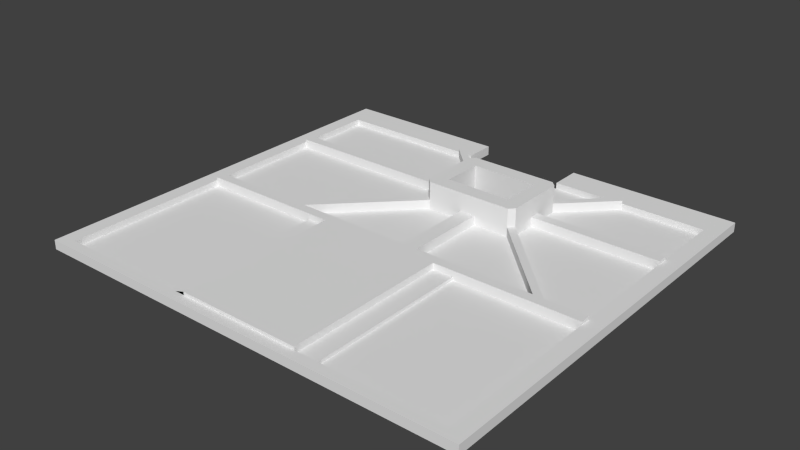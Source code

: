 # Source: right.blend  (saved by Blender 2.72.0; exported with 4.5.12 LTS)
import bpy
from mathutils import Matrix  # noqa: F401  (used for matrix-valued properties, if any)

bpy.ops.wm.read_factory_settings(use_empty=True)
scene = bpy.context.scene
scene.name = 'Scene'

# ---- collections
col_collection_1 = bpy.data.collections.new('Collection 1'); scene.collection.children.link(col_collection_1)

# ---- world
world_world = bpy.data.worlds.new('World'); scene.world = world_world
world_world.color = (0.05088, 0.05088, 0.05088)
world_world.use_sun_shadow = False
world_world.sun_shadow_jitter_overblur = 0.0
world_world.cycles.sampling_method = 'MANUAL'
world_world.cycles.sample_map_resolution = 256

# ---- meshes
me_plane = bpy.data.meshes.new('Plane')
me_plane.from_pydata([(0.0, 62.0, 0.0), (80.0, 62.0, 0.0), (-3.0, 108.0, 0.0), (83.0, 108.0, 0.0), (-3.0, 28.0, 0.0), (0.0, 28.0, 0.0), (0.0, 102.0, 0.0), (80.0, 28.0, 0.0), (83.0, 28.0, 0.0), (80.0, 102.0, 0.0), (30.0, 102.0, 0.0), (30.0, 108.0, 0.0), (50.0, 102.0, 0.0), (50.0, 108.0, 0.0), (55.0, 88.0, 0.0), (55.0, 86.0, 0.0), (52.0, 91.0, 0.0), (52.0, 83.0, 0.0), (39.0, 91.0, 0.0), (39.0, 83.0, 0.0), (36.0, 88.0, 0.0), (36.0, 87.0, 0.0), (36.0, 86.0, 0.0), (54.0, 94.0, 0.0), (55.0, 93.0, 0.0), (54.0, 80.0, 0.0), (55.0, 81.0, 0.0), (47.0, 80.0, 0.0), (44.0, 80.0, 0.0), (37.0, 94.0, 0.0), (36.0, 93.0, 0.0), (37.0, 80.0, 0.0), (36.0, 81.0, 0.0), (54.5, 80.5, 0.0), (54.5, 93.5, 0.0), (36.5, 93.5, 0.0), (36.5, 80.5, 0.0), (80.0, 64.0, 0.0), (0.0, 64.0, 0.0), (70.0, 64.0, 0.0), (80.0, 86.0, 0.0), (80.0, 88.0, 0.0), (64.0, 102.0, 0.0), (62.0, 102.0, 0.0), (27.0, 102.0, 0.0), (29.0, 102.0, 0.0), (72.0, 64.0, 0.0), (44.0, 64.0, 0.0), (47.0, 64.0, 0.0), (21.0, 64.0, 0.0), (19.0, 64.0, 0.0), (0.0, 86.0, 0.0), (0.0, 88.0, 0.0), (0.0, 30.0, 0.0), (80.0, 30.0, 0.0), (24.0, 62.0, 0.0), (28.0, 62.0, 0.0), (52.0, 62.0, 0.0), (56.0, 62.0, 0.0), (24.0, 30.0, 0.0), (28.0, 30.0, 0.0), (52.0, 30.0, 0.0), (56.0, 30.0, 0.0), (0.0, 62.0, 0.6), (80.0, 62.0, 0.6), (-3.0, 108.0, 0.6), (83.0, 108.0, 0.6), (0.0, 102.0, 0.6), (80.0, 102.0, 0.6), (30.0, 102.0, 0.6), (30.0, 108.0, 0.6), (50.0, 102.0, 0.6), (50.0, 108.0, 0.6), (55.0, 88.0, 0.6), (55.0, 86.0, 0.6), (52.0, 91.0, 0.6), (52.0, 83.0, 0.6), (39.0, 91.0, 0.6), (39.0, 83.0, 0.6), (36.0, 88.0, 0.6), (36.0, 86.0, 0.6), (54.0, 94.0, 0.6), (55.0, 93.0, 0.6), (54.0, 80.0, 0.6), (55.0, 81.0, 0.6), (47.0, 80.0, 0.6), (44.0, 80.0, 0.6), (37.0, 94.0, 0.6), (36.0, 93.0, 0.6), (37.0, 80.0, 0.6), (36.0, 81.0, 0.6), (80.0, 64.0, 0.6), (0.0, 64.0, 0.6), (70.0, 64.0, 0.6), (80.0, 86.0, 0.6), (80.0, 88.0, 0.6), (64.0, 102.0, 0.6), (62.0, 102.0, 0.6), (27.0, 102.0, 0.6), (29.0, 102.0, 0.6), (72.0, 64.0, 0.6), (44.0, 64.0, 0.6), (47.0, 64.0, 0.6), (21.0, 64.0, 0.6), (19.0, 64.0, 0.6), (0.0, 86.0, 0.6), (0.0, 88.0, 0.6), (0.0, 30.0, 0.6), (80.0, 30.0, 0.6), (24.0, 62.0, 0.6), (28.0, 62.0, 2.4), (52.0, 62.0, 2.4), (56.0, 62.0, 0.6), (24.0, 30.0, 0.6), (28.0, 30.0, 2.4), (52.0, 30.0, 2.4), (56.0, 30.0, 0.6), (-3.0, 108.0, 1.2), (83.0, 108.0, 1.2), (3.312e-10, 102.0, 1.2), (80.0, 102.0, 1.2), (30.0, 102.0, 1.2), (30.0, 108.0, 1.2), (50.0, 102.0, 1.2), (50.0, 108.0, 1.2), (55.0, 88.0, 1.2), (55.0, 86.0, 1.2), (52.0, 91.0, 1.2), (52.0, 83.0, 1.2), (39.0, 91.0, 1.2), (39.0, 83.0, 1.2), (36.0, 88.0, 1.2), (36.0, 86.0, 1.2), (54.0, 94.0, 1.2), (55.0, 93.0, 1.2), (54.0, 80.0, 1.2), (55.0, 81.0, 1.2), (47.0, 80.0, 1.2), (44.0, 80.0, 1.2), (37.0, 94.0, 1.2), (36.0, 93.0, 1.2), (37.0, 80.0, 1.2), (36.0, 81.0, 1.2), (80.0, 64.0, 1.2), (3.312e-10, 64.0, 1.2), (70.0, 64.0, 1.2), (80.0, 86.0, 1.2), (80.0, 88.0, 1.2), (64.0, 102.0, 1.2), (62.0, 102.0, 1.2), (27.0, 102.0, 1.2), (29.0, 102.0, 1.2), (72.0, 64.0, 1.2), (44.0, 64.0, 1.2), (47.0, 64.0, 1.2), (21.0, 64.0, 1.2), (19.0, 64.0, 1.2), (3.312e-10, 86.0, 1.2), (3.312e-10, 88.0, 1.2), (24.0, 62.0, 1.2), (28.0, 62.0, 1.2), (52.0, 62.0, 1.2), (56.0, 62.0, 1.2), (24.0, 30.0, 1.2), (28.0, 30.0, 1.2), (52.0, 30.0, 1.2), (56.0, 30.0, 1.2), (1.082e-09, 62.0, 1.8), (80.0, 62.0, 1.8), (-3.0, 108.0, 1.8), (83.0, 108.0, 1.8), (-3.0, 28.0, 1.8), (1.082e-09, 28.0, 1.8), (1.082e-09, 102.0, 1.8), (80.0, 28.0, 1.8), (83.0, 28.0, 1.8), (80.0, 102.0, 1.8), (30.0, 102.0, 1.8), (30.0, 108.0, 1.8), (50.0, 102.0, 1.8), (50.0, 108.0, 1.8), (55.0, 88.0, 1.8), (55.0, 86.0, 1.8), (52.0, 91.0, 1.8), (52.0, 83.0, 1.8), (39.0, 91.0, 1.8), (39.0, 83.0, 1.8), (36.0, 88.0, 1.8), (36.0, 86.0, 1.8), (54.0, 94.0, 1.8), (55.0, 93.0, 1.8), (54.0, 80.0, 1.8), (55.0, 81.0, 1.8), (47.0, 80.0, 1.8), (44.0, 80.0, 1.8), (37.0, 94.0, 1.8), (36.0, 93.0, 1.8), (37.0, 80.0, 1.8), (36.0, 81.0, 1.8), (80.0, 64.0, 1.8), (1.082e-09, 64.0, 1.8), (70.0, 64.0, 1.8), (80.0, 86.0, 1.8), (80.0, 88.0, 1.8), (64.0, 102.0, 1.8), (62.0, 102.0, 1.8), (27.0, 102.0, 1.8), (29.0, 102.0, 1.8), (72.0, 64.0, 1.8), (44.0, 64.0, 1.8), (47.0, 64.0, 1.8), (21.0, 64.0, 1.8), (19.0, 64.0, 1.8), (1.082e-09, 86.0, 1.8), (1.082e-09, 88.0, 1.8), (1.082e-09, 30.0, 1.8), (80.0, 30.0, 1.8), (24.0, 30.0, 1.8), (28.0, 30.0, 1.8), (52.0, 30.0, 1.8), (56.0, 30.0, 1.8), (1.192e-09, 62.0, 2.4), (80.0, 62.0, 2.4), (55.0, 88.0, 2.4), (55.0, 86.0, 2.4), (52.0, 91.0, 2.4), (52.0, 83.0, 2.4), (39.0, 91.0, 2.4), (39.0, 83.0, 2.4), (36.0, 88.0, 2.4), (36.0, 87.0, 2.4), (36.0, 86.0, 2.4), (54.0, 94.0, 2.4), (55.0, 93.0, 2.4), (54.0, 80.0, 2.4), (55.0, 81.0, 2.4), (47.0, 80.0, 2.4), (44.0, 80.0, 2.4), (37.0, 94.0, 2.4), (36.0, 93.0, 2.4), (37.0, 80.0, 2.4), (36.0, 81.0, 2.4), (54.5, 80.5, 2.4), (54.5, 93.5, 2.4), (36.5, 93.5, 2.4), (36.5, 80.5, 2.4), (80.0, 64.0, 2.4), (1.192e-09, 64.0, 2.4), (70.0, 64.0, 2.4), (80.0, 86.0, 2.4), (80.0, 88.0, 2.4), (64.0, 102.0, 2.4), (62.0, 102.0, 2.4), (27.0, 102.0, 2.4), (29.0, 102.0, 2.4), (72.0, 64.0, 2.4), (44.0, 64.0, 2.4), (47.0, 64.0, 2.4), (21.0, 64.0, 2.4), (19.0, 64.0, 2.4), (1.192e-09, 86.0, 2.4), (1.192e-09, 88.0, 2.4), (24.0, 62.0, 2.4), (56.0, 62.0, 2.4), (55.0, 88.0, 6.0), (55.0, 86.0, 6.0), (52.0, 91.0, 6.0), (52.0, 83.0, 6.0), (39.0, 91.0, 6.0), (39.0, 83.0, 6.0), (54.0, 94.0, 6.0), (55.0, 93.0, 6.0), (54.0, 80.0, 6.0), (55.0, 81.0, 6.0), (47.0, 80.0, 6.0), (44.0, 80.0, 6.0), (37.0, 94.0, 6.0), (36.0, 93.0, 6.0), (37.0, 80.0, 6.0), (36.0, 81.0, 6.0), (54.5, 80.5, 6.0), (54.5, 93.5, 6.0), (36.5, 93.5, 6.0), (36.5, 80.5, 6.0), (36.0, 62.0, 0.0), (44.0, 62.0, 0.0), (36.0, 30.0, 0.0), (44.0, 30.0, 0.0), (28.0, 38.0, 0.0), (28.0, 46.0, 0.0), (28.0, 54.0, 0.0), (52.0, 38.0, 0.0), (52.0, 46.0, 0.0), (52.0, 54.0, 0.0), (36.0, 54.0, 0.0), (36.0, 46.0, 0.0), (36.0, 38.0, 0.0), (44.0, 54.0, 0.0), (44.0, 46.0, 0.0), (44.0, 38.0, 0.0), (45.0, 62.0, 0.0), (46.0, 62.0, 0.0), (47.0, 62.0, 0.0), (48.0, 62.0, 0.0), (49.0, 62.0, 0.0), (50.0, 62.0, 0.0), (51.0, 62.0, 0.0), (45.0, 30.0, 0.0), (46.0, 30.0, 0.0), (47.0, 30.0, 0.0), (48.0, 30.0, 0.0), (49.0, 30.0, 0.0), (50.0, 30.0, 0.0), (51.0, 30.0, 0.0), (28.0, 55.0, 0.0), (28.0, 56.0, 0.0), (28.0, 57.0, 0.0), (28.0, 58.0, 0.0), (28.0, 59.0, 0.0), (28.0, 60.0, 0.0), (28.0, 61.0, 0.0), (52.0, 55.0, 0.0), (52.0, 56.0, 0.0), (52.0, 57.0, 0.0), (52.0, 58.0, 0.0), (52.0, 59.0, 0.0), (52.0, 60.0, 0.0), (52.0, 61.0, 0.0), (29.0, 62.0, 0.0), (30.0, 62.0, 0.0), (31.0, 62.0, 0.0), (32.0, 62.0, 0.0), (33.0, 62.0, 0.0), (34.0, 62.0, 0.0), (35.0, 62.0, 0.0), (37.0, 62.0, 0.0), (38.0, 62.0, 0.0), (39.0, 62.0, 0.0), (40.0, 62.0, 0.0), (41.0, 62.0, 0.0), (42.0, 62.0, 0.0), (43.0, 62.0, 0.0), (29.0, 30.0, 0.0), (30.0, 30.0, 0.0), (31.0, 30.0, 0.0), (32.0, 30.0, 0.0), (33.0, 30.0, 0.0), (34.0, 30.0, 0.0), (35.0, 30.0, 0.0), (37.0, 30.0, 0.0), (38.0, 30.0, 0.0), (39.0, 30.0, 0.0), (40.0, 30.0, 0.0), (41.0, 30.0, 0.0), (42.0, 30.0, 0.0), (43.0, 30.0, 0.0), (36.0, 37.0, 0.0), (36.0, 36.0, 0.0), (36.0, 35.0, 0.0), (36.0, 34.0, 0.0), (36.0, 33.0, 0.0), (36.0, 32.0, 0.0), (36.0, 31.0, 0.0), (44.0, 37.0, 0.0), (44.0, 36.0, 0.0), (44.0, 35.0, 0.0), (44.0, 34.0, 0.0), (44.0, 33.0, 0.0), (44.0, 32.0, 0.0), (44.0, 31.0, 0.0), (28.0, 31.0, 0.0), (28.0, 32.0, 0.0), (28.0, 33.0, 0.0), (28.0, 34.0, 0.0), (28.0, 35.0, 0.0), (28.0, 36.0, 0.0), (28.0, 37.0, 0.0), (28.0, 39.0, 0.0), (28.0, 40.0, 0.0), (28.0, 41.0, 0.0), (28.0, 42.0, 0.0), (28.0, 43.0, 0.0), (28.0, 44.0, 0.0), (28.0, 45.0, 0.0), (28.0, 47.0, 0.0), (28.0, 48.0, 0.0), (28.0, 49.0, 0.0), (28.0, 50.0, 0.0), (28.0, 51.0, 0.0), (28.0, 52.0, 0.0), (28.0, 53.0, 0.0), (52.0, 31.0, 0.0), (52.0, 32.0, 0.0), (52.0, 33.0, 0.0), (52.0, 34.0, 0.0), (52.0, 35.0, 0.0), (52.0, 36.0, 0.0), (52.0, 37.0, 0.0), (52.0, 39.0, 0.0), (52.0, 40.0, 0.0), (52.0, 41.0, 0.0), (52.0, 42.0, 0.0), (52.0, 43.0, 0.0), (52.0, 44.0, 0.0), (52.0, 45.0, 0.0), (52.0, 47.0, 0.0), (52.0, 48.0, 0.0), (52.0, 49.0, 0.0), (52.0, 50.0, 0.0), (52.0, 51.0, 0.0), (52.0, 52.0, 0.0), (52.0, 53.0, 0.0), (36.0, 61.0, 0.0), (36.0, 60.0, 0.0), (36.0, 59.0, 0.0), (36.0, 58.0, 0.0), (36.0, 57.0, 0.0), (36.0, 56.0, 0.0), (36.0, 55.0, 0.0), (36.0, 53.0, 0.0), (36.0, 52.0, 0.0), (36.0, 51.0, 0.0), (36.0, 50.0, 0.0), (36.0, 49.0, 0.0), (36.0, 48.0, 0.0), (36.0, 47.0, 0.0), (36.0, 45.0, 0.0), (36.0, 44.0, 0.0), (36.0, 43.0, 0.0), (36.0, 42.0, 0.0), (36.0, 41.0, 0.0), (36.0, 40.0, 0.0), (36.0, 39.0, 0.0), (44.0, 61.0, 0.0), (44.0, 60.0, 0.0), (44.0, 59.0, 0.0), (44.0, 58.0, 0.0), (44.0, 57.0, 0.0), (44.0, 56.0, 0.0), (44.0, 55.0, 0.0), (44.0, 53.0, 0.0), (44.0, 52.0, 0.0), (44.0, 51.0, 0.0), (44.0, 50.0, 0.0), (44.0, 49.0, 0.0), (44.0, 48.0, 0.0), (44.0, 47.0, 0.0), (44.0, 45.0, 0.0), (44.0, 44.0, 0.0), (44.0, 43.0, 0.0), (44.0, 42.0, 0.0), (44.0, 41.0, 0.0), (44.0, 40.0, 0.0), (44.0, 39.0, 0.0), (51.0, 54.0, 0.0), (50.0, 54.0, 0.0), (49.0, 54.0, 0.0), (48.0, 54.0, 0.0), (47.0, 54.0, 0.0), (46.0, 54.0, 0.0), (45.0, 54.0, 0.0), (51.0, 46.0, 0.0), (50.0, 46.0, 0.0), (49.0, 46.0, 0.0), (48.0, 46.0, 0.0), (47.0, 46.0, 0.0), (46.0, 46.0, 0.0), (45.0, 46.0, 0.0), (51.0, 38.0, 0.0), (50.0, 38.0, 0.0), (49.0, 38.0, 0.0), (48.0, 38.0, 0.0), (47.0, 38.0, 0.0), (46.0, 38.0, 0.0), (45.0, 38.0, 0.0), (35.0, 54.0, 0.0), (34.0, 54.0, 0.0), (33.0, 54.0, 0.0), (32.0, 54.0, 0.0), (31.0, 54.0, 0.0), (30.0, 54.0, 0.0), (29.0, 54.0, 0.0), (35.0, 46.0, 0.0), (34.0, 46.0, 0.0), (33.0, 46.0, 0.0), (32.0, 46.0, 0.0), (31.0, 46.0, 0.0), (30.0, 46.0, 0.0), (29.0, 46.0, 0.0), (35.0, 38.0, 0.0), (34.0, 38.0, 0.0), (33.0, 38.0, 0.0), (32.0, 38.0, 0.0), (31.0, 38.0, 0.0), (30.0, 38.0, 0.0), (29.0, 38.0, 0.0), (43.0, 54.0, 0.0), (42.0, 54.0, 0.0), (41.0, 54.0, 0.0), (40.0, 54.0, 0.0), (39.0, 54.0, 0.0), (38.0, 54.0, 0.0), (37.0, 54.0, 0.0), (43.0, 46.0, 0.0), (42.0, 46.0, 0.0), (41.0, 46.0, 0.0), (40.0, 46.0, 0.0), (39.0, 46.0, 0.0), (38.0, 46.0, 0.0), (37.0, 46.0, 0.0), (43.0, 38.0, 0.0), (42.0, 38.0, 0.0), (41.0, 38.0, 0.0), (40.0, 38.0, 0.0), (39.0, 38.0, 0.0), (38.0, 38.0, 0.0), (37.0, 38.0, 0.0), (45.0, 37.0, 0.0), (45.0, 36.0, 0.0), (45.0, 35.0, 0.0), (45.0, 34.0, 0.0), (45.0, 33.0, 0.0), (45.0, 32.0, 0.0), (45.0, 31.0, 0.0), (46.0, 37.0, 0.0), (46.0, 36.0, 0.0), (46.0, 35.0, 0.0), (46.0, 34.0, 0.0), (46.0, 33.0, 0.0), (46.0, 32.0, 0.0), (46.0, 31.0, 0.0), (47.0, 37.0, 0.0), (47.0, 36.0, 0.0), (47.0, 35.0, 0.0), (47.0, 34.0, 0.0), (47.0, 33.0, 0.0), (47.0, 32.0, 0.0), (47.0, 31.0, 0.0), (48.0, 37.0, 0.0), (48.0, 36.0, 0.0), (48.0, 35.0, 0.0), (48.0, 34.0, 0.0), (48.0, 33.0, 0.0), (48.0, 32.0, 0.0), (48.0, 31.0, 0.0), (49.0, 37.0, 0.0), (49.0, 36.0, 0.0), (49.0, 35.0, 0.0), (49.0, 34.0, 0.0), (49.0, 33.0, 0.0), (49.0, 32.0, 0.0), (49.0, 31.0, 0.0), (50.0, 37.0, 0.0), (50.0, 36.0, 0.0), (50.0, 35.0, 0.0), (50.0, 34.0, 0.0), (50.0, 33.0, 0.0), (50.0, 32.0, 0.0), (50.0, 31.0, 0.0), (51.0, 37.0, 0.0), (51.0, 36.0, 0.0), (51.0, 35.0, 0.0), (51.0, 34.0, 0.0), (51.0, 33.0, 0.0), (51.0, 32.0, 0.0), (51.0, 31.0, 0.0), (29.0, 37.0, 0.0), (29.0, 36.0, 0.0), (29.0, 35.0, 0.0), (29.0, 34.0, 0.0), (29.0, 33.0, 0.0), (29.0, 32.0, 0.0), (29.0, 31.0, 0.0), (30.0, 37.0, 0.0), (30.0, 36.0, 0.0), (30.0, 35.0, 0.0), (30.0, 34.0, 0.0), (30.0, 33.0, 0.0), (30.0, 32.0, 0.0), (30.0, 31.0, 0.0), (31.0, 37.0, 0.0), (31.0, 36.0, 0.0), (31.0, 35.0, 0.0), (31.0, 34.0, 0.0), (31.0, 33.0, 0.0), (31.0, 32.0, 0.0), (31.0, 31.0, 0.0), (32.0, 37.0, 0.0), (32.0, 36.0, 0.0), (32.0, 35.0, 0.0), (32.0, 34.0, 0.0), (32.0, 33.0, 0.0), (32.0, 32.0, 0.0), (32.0, 31.0, 0.0), (33.0, 37.0, 0.0), (33.0, 36.0, 0.0), (33.0, 35.0, 0.0), (33.0, 34.0, 0.0), (33.0, 33.0, 0.0), (33.0, 32.0, 0.0), (33.0, 31.0, 0.0), (34.0, 37.0, 0.0), (34.0, 36.0, 0.0), (34.0, 35.0, 0.0), (34.0, 34.0, 0.0), (34.0, 33.0, 0.0), (34.0, 32.0, 0.0), (34.0, 31.0, 0.0), (35.0, 37.0, 0.0), (35.0, 36.0, 0.0), (35.0, 35.0, 0.0), (35.0, 34.0, 0.0), (35.0, 33.0, 0.0), (35.0, 32.0, 0.0), (35.0, 31.0, 0.0), (37.0, 37.0, 0.0), (37.0, 36.0, 0.0), (37.0, 35.0, 0.0), (37.0, 34.0, 0.0), (37.0, 33.0, 0.0), (37.0, 32.0, 0.0), (37.0, 31.0, 0.0), (38.0, 37.0, 0.0), (38.0, 36.0, 0.0), (38.0, 35.0, 0.0), (38.0, 34.0, 0.0), (38.0, 33.0, 0.0), (38.0, 32.0, 0.0), (38.0, 31.0, 0.0), (39.0, 37.0, 0.0), (39.0, 36.0, 0.0), (39.0, 35.0, 0.0), (39.0, 34.0, 0.0), (39.0, 33.0, 0.0), (39.0, 32.0, 0.0), (39.0, 31.0, 0.0), (40.0, 37.0, 0.0), (40.0, 36.0, 0.0), (40.0, 35.0, 0.0), (40.0, 34.0, 0.0), (40.0, 33.0, 0.0), (40.0, 32.0, 0.0), (40.0, 31.0, 0.0), (41.0, 37.0, 0.0), (41.0, 36.0, 0.0), (41.0, 35.0, 0.0), (41.0, 34.0, 0.0), (41.0, 33.0, 0.0), (41.0, 32.0, 0.0), (41.0, 31.0, 0.0), (42.0, 37.0, 0.0), (42.0, 36.0, 0.0), (42.0, 35.0, 0.0), (42.0, 34.0, 0.0), (42.0, 33.0, 0.0), (42.0, 32.0, 0.0), (42.0, 31.0, 0.0), (43.0, 37.0, 0.0), (43.0, 36.0, 0.0), (43.0, 35.0, 0.0), (43.0, 34.0, 0.0), (43.0, 33.0, 0.0), (43.0, 32.0, 0.0), (43.0, 31.0, 0.0), (45.0, 61.0, 0.0), (45.0, 60.0, 0.0), (45.0, 59.0, 0.0), (45.0, 58.0, 0.0), (45.0, 57.0, 0.0), (45.0, 56.0, 0.0), (45.0, 55.0, 0.0), (46.0, 61.0, 0.0), (46.0, 60.0, 0.0), (46.0, 59.0, 0.0), (46.0, 58.0, 0.0), (46.0, 57.0, 0.0), (46.0, 56.0, 0.0), (46.0, 55.0, 0.0), (47.0, 61.0, 0.0), (47.0, 60.0, 0.0), (47.0, 59.0, 0.0), (47.0, 58.0, 0.0), (47.0, 57.0, 0.0), (47.0, 56.0, 0.0), (47.0, 55.0, 0.0), (48.0, 61.0, 0.0), (48.0, 60.0, 0.0), (48.0, 59.0, 0.0), (48.0, 58.0, 0.0), (48.0, 57.0, 0.0), (48.0, 56.0, 0.0), (48.0, 55.0, 0.0), (49.0, 61.0, 0.0), (49.0, 60.0, 0.0), (49.0, 59.0, 0.0), (49.0, 58.0, 0.0), (49.0, 57.0, 0.0), (49.0, 56.0, 0.0), (49.0, 55.0, 0.0), (50.0, 61.0, 0.0), (50.0, 60.0, 0.0), (50.0, 59.0, 0.0), (50.0, 58.0, 0.0), (50.0, 57.0, 0.0), (50.0, 56.0, 0.0), (50.0, 55.0, 0.0), (51.0, 61.0, 0.0), (51.0, 60.0, 0.0), (51.0, 59.0, 0.0), (51.0, 58.0, 0.0), (51.0, 57.0, 0.0), (51.0, 56.0, 0.0), (51.0, 55.0, 0.0), (45.0, 53.0, 0.0), (45.0, 52.0, 0.0), (45.0, 51.0, 0.0), (45.0, 50.0, 0.0), (45.0, 49.0, 0.0), (45.0, 48.0, 0.0), (45.0, 47.0, 0.0), (46.0, 53.0, 0.0), (46.0, 52.0, 0.0), (46.0, 51.0, 0.0), (46.0, 50.0, 0.0), (46.0, 49.0, 0.0), (46.0, 48.0, 0.0), (46.0, 47.0, 0.0), (47.0, 53.0, 0.0), (47.0, 52.0, 0.0), (47.0, 51.0, 0.0), (47.0, 50.0, 0.0), (47.0, 49.0, 0.0), (47.0, 48.0, 0.0), (47.0, 47.0, 0.0), (48.0, 53.0, 0.0), (48.0, 52.0, 0.0), (48.0, 51.0, 0.0), (48.0, 50.0, 0.0), (48.0, 49.0, 0.0), (48.0, 48.0, 0.0), (48.0, 47.0, 0.0), (49.0, 53.0, 0.0), (49.0, 52.0, 0.0), (49.0, 51.0, 0.0), (49.0, 50.0, 0.0), (49.0, 49.0, 0.0), (49.0, 48.0, 0.0), (49.0, 47.0, 0.0), (50.0, 53.0, 0.0), (50.0, 52.0, 0.0), (50.0, 51.0, 0.0), (50.0, 50.0, 0.0), (50.0, 49.0, 0.0), (50.0, 48.0, 0.0), (50.0, 47.0, 0.0), (51.0, 53.0, 0.0), (51.0, 52.0, 0.0), (51.0, 51.0, 0.0), (51.0, 50.0, 0.0), (51.0, 49.0, 0.0), (51.0, 48.0, 0.0), (51.0, 47.0, 0.0), (45.0, 45.0, 0.0), (45.0, 44.0, 0.0), (45.0, 43.0, 0.0), (45.0, 42.0, 0.0), (45.0, 40.0, 0.0), (45.0, 39.0, 0.0), (46.0, 45.0, 0.0), (46.0, 44.0, 0.0), (46.0, 43.0, 0.0), (46.0, 42.0, 0.0), (46.0, 41.0, 0.0), (46.0, 40.0, 0.0), (46.0, 39.0, 0.0), (47.0, 45.0, 0.0), (47.0, 44.0, 0.0), (47.0, 43.0, 0.0), (47.0, 42.0, 0.0), (47.0, 41.0, 0.0), (47.0, 40.0, 0.0), (47.0, 39.0, 0.0), (48.0, 45.0, 0.0), (48.0, 44.0, 0.0), (48.0, 43.0, 0.0), (48.0, 42.0, 0.0), (48.0, 41.0, 0.0), (48.0, 40.0, 0.0), (48.0, 39.0, 0.0), (49.0, 45.0, 0.0), (49.0, 44.0, 0.0), (49.0, 43.0, 0.0), (49.0, 42.0, 0.0), (49.0, 41.0, 0.0), (49.0, 40.0, 0.0), (49.0, 39.0, 0.0), (50.0, 45.0, 0.0), (50.0, 44.0, 0.0), (50.0, 43.0, 0.0), (50.0, 42.0, 0.0), (50.0, 41.0, 0.0), (50.0, 40.0, 0.0), (50.0, 39.0, 0.0), (51.0, 45.0, 0.0), (51.0, 44.0, 0.0), (51.0, 43.0, 0.0), (51.0, 42.0, 0.0), (51.0, 41.0, 0.0), (51.0, 40.0, 0.0), (51.0, 39.0, 0.0), (29.0, 61.0, 0.0), (29.0, 60.0, 0.0), (29.0, 59.0, 0.0), (29.0, 58.0, 0.0), (29.0, 57.0, 0.0), (29.0, 56.0, 0.0), (29.0, 55.0, 0.0), (30.0, 61.0, 0.0), (30.0, 60.0, 0.0), (30.0, 59.0, 0.0), (30.0, 58.0, 0.0), (30.0, 57.0, 0.0), (30.0, 56.0, 0.0), (30.0, 55.0, 0.0), (31.0, 61.0, 0.0), (31.0, 60.0, 0.0), (31.0, 59.0, 0.0), (31.0, 58.0, 0.0), (31.0, 57.0, 0.0), (31.0, 56.0, 0.0), (31.0, 55.0, 0.0), (32.0, 61.0, 0.0), (32.0, 60.0, 0.0), (32.0, 59.0, 0.0), (32.0, 58.0, 0.0), (32.0, 57.0, 0.0), (32.0, 56.0, 0.0), (32.0, 55.0, 0.0), (33.0, 61.0, 0.0), (33.0, 60.0, 0.0), (33.0, 59.0, 0.0), (33.0, 58.0, 0.0), (33.0, 57.0, 0.0), (33.0, 56.0, 0.0), (33.0, 55.0, 0.0), (34.0, 61.0, 0.0), (34.0, 60.0, 0.0), (34.0, 59.0, 0.0), (34.0, 58.0, 0.0), (34.0, 57.0, 0.0), (34.0, 56.0, 0.0), (34.0, 55.0, 0.0), (35.0, 61.0, 0.0), (35.0, 60.0, 0.0), (35.0, 59.0, 0.0), (35.0, 58.0, 0.0), (35.0, 57.0, 0.0), (35.0, 56.0, 0.0), (35.0, 55.0, 0.0), (29.0, 53.0, 0.0), (29.0, 52.0, 0.0), (29.0, 51.0, 0.0), (29.0, 50.0, 0.0), (29.0, 49.0, 0.0), (29.0, 48.0, 0.0), (29.0, 47.0, 0.0), (30.0, 53.0, 0.0), (30.0, 52.0, 0.0), (30.0, 51.0, 0.0), (30.0, 50.0, 0.0), (30.0, 49.0, 0.0), (30.0, 48.0, 0.0), (30.0, 47.0, 0.0), (31.0, 53.0, 0.0), (31.0, 52.0, 0.0), (31.0, 51.0, 0.0), (31.0, 50.0, 0.0), (31.0, 49.0, 0.0), (31.0, 48.0, 0.0), (31.0, 47.0, 0.0), (32.0, 53.0, 0.0), (32.0, 52.0, 0.0), (32.0, 51.0, 0.0), (32.0, 50.0, 0.0), (32.0, 49.0, 0.0), (32.0, 48.0, 0.0), (32.0, 47.0, 0.0), (33.0, 53.0, 0.0), (33.0, 52.0, 0.0), (33.0, 51.0, 0.0), (33.0, 50.0, 0.0), (33.0, 49.0, 0.0), (33.0, 48.0, 0.0), (33.0, 47.0, 0.0), (34.0, 53.0, 0.0), (34.0, 52.0, 0.0), (34.0, 51.0, 0.0), (34.0, 50.0, 0.0), (34.0, 49.0, 0.0), (34.0, 48.0, 0.0), (34.0, 47.0, 0.0), (35.0, 53.0, 0.0), (35.0, 52.0, 0.0), (35.0, 51.0, 0.0), (35.0, 50.0, 0.0), (35.0, 49.0, 0.0), (35.0, 48.0, 0.0), (35.0, 47.0, 0.0), (29.0, 45.0, 0.0), (29.0, 44.0, 0.0), (29.0, 43.0, 0.0), (29.0, 42.0, 0.0), (29.0, 41.0, 0.0), (29.0, 40.0, 0.0), (29.0, 39.0, 0.0), (30.0, 45.0, 0.0), (30.0, 44.0, 0.0), (30.0, 43.0, 0.0), (30.0, 42.0, 0.0), (30.0, 41.0, 0.0), (30.0, 40.0, 0.0), (30.0, 39.0, 0.0), (31.0, 45.0, 0.0), (31.0, 44.0, 0.0), (31.0, 43.0, 0.0), (31.0, 42.0, 0.0), (31.0, 41.0, 0.0), (31.0, 40.0, 0.0), (31.0, 39.0, 0.0), (32.0, 45.0, 0.0), (32.0, 44.0, 0.0), (32.0, 43.0, 0.0), (32.0, 42.0, 0.0), (32.0, 41.0, 0.0), (32.0, 39.0, 0.0), (33.0, 45.0, 0.0), (33.0, 44.0, 0.0), (33.0, 42.0, 0.0), (33.0, 41.0, 0.0), (33.0, 39.0, 0.0), (34.0, 45.0, 0.0), (34.0, 44.0, 0.0), (34.0, 43.0, 0.0), (34.0, 42.0, 0.0), (34.0, 41.0, 0.0), (34.0, 40.0, 0.0), (34.0, 39.0, 0.0), (35.0, 45.0, 0.0), (35.0, 44.0, 0.0), (35.0, 43.0, 0.0), (35.0, 42.0, 0.0), (35.0, 41.0, 0.0), (35.0, 40.0, 0.0), (35.0, 39.0, 0.0), (37.0, 61.0, 0.0), (37.0, 60.0, 0.0), (37.0, 59.0, 0.0), (37.0, 58.0, 0.0), (37.0, 57.0, 0.0), (37.0, 56.0, 0.0), (37.0, 55.0, 0.0), (38.0, 61.0, 0.0), (38.0, 60.0, 0.0), (38.0, 59.0, 0.0), (38.0, 58.0, 0.0), (38.0, 57.0, 0.0), (38.0, 56.0, 0.0), (38.0, 55.0, 0.0), (39.0, 61.0, 0.0), (39.0, 60.0, 0.0), (39.0, 59.0, 0.0), (39.0, 58.0, 0.0), (39.0, 57.0, 0.0), (39.0, 56.0, 0.0), (39.0, 55.0, 0.0), (40.0, 61.0, 0.0), (40.0, 60.0, 0.0), (40.0, 59.0, 0.0), (40.0, 58.0, 0.0), (40.0, 57.0, 0.0), (40.0, 56.0, 0.0), (40.0, 55.0, 0.0), (41.0, 61.0, 0.0), (41.0, 60.0, 0.0), (41.0, 59.0, 0.0), (41.0, 58.0, 0.0), (41.0, 57.0, 0.0), (41.0, 56.0, 0.0), (41.0, 55.0, 0.0), (42.0, 61.0, 0.0), (42.0, 60.0, 0.0), (42.0, 59.0, 0.0), (42.0, 58.0, 0.0), (42.0, 57.0, 0.0), (42.0, 56.0, 0.0), (42.0, 55.0, 0.0), (43.0, 61.0, 0.0), (43.0, 60.0, 0.0), (43.0, 59.0, 0.0), (43.0, 58.0, 0.0), (43.0, 57.0, 0.0), (43.0, 56.0, 0.0), (43.0, 55.0, 0.0), (37.0, 53.0, 0.0), (37.0, 52.0, 0.0), (37.0, 51.0, 0.0), (37.0, 50.0, 0.0), (37.0, 49.0, 0.0), (37.0, 48.0, 0.0), (37.0, 47.0, 0.0), (38.0, 53.0, 0.0), (38.0, 52.0, 0.0), (38.0, 51.0, 0.0), (38.0, 50.0, 0.0), (38.0, 49.0, 0.0), (38.0, 48.0, 0.0), (38.0, 47.0, 0.0), (39.0, 53.0, 0.0), (39.0, 52.0, 0.0), (39.0, 51.0, 0.0), (39.0, 50.0, 0.0), (39.0, 49.0, 0.0), (39.0, 48.0, 0.0), (39.0, 47.0, 0.0), (40.0, 53.0, 0.0), (40.0, 52.0, 0.0), (40.0, 51.0, 0.0), (40.0, 50.0, 0.0), (40.0, 49.0, 0.0), (40.0, 48.0, 0.0), (40.0, 47.0, 0.0), (41.0, 53.0, 0.0), (41.0, 52.0, 0.0), (41.0, 51.0, 0.0), (41.0, 50.0, 0.0), (41.0, 49.0, 0.0), (41.0, 48.0, 0.0), (41.0, 47.0, 0.0), (42.0, 53.0, 0.0), (42.0, 52.0, 0.0), (42.0, 51.0, 0.0), (42.0, 50.0, 0.0), (42.0, 49.0, 0.0), (42.0, 48.0, 0.0), (42.0, 47.0, 0.0), (43.0, 53.0, 0.0), (43.0, 52.0, 0.0), (43.0, 51.0, 0.0), (43.0, 50.0, 0.0), (43.0, 49.0, 0.0), (43.0, 48.0, 0.0), (43.0, 47.0, 0.0), (37.0, 45.0, 0.0), (37.0, 44.0, 0.0), (37.0, 43.0, 0.0), (37.0, 42.0, 0.0), (37.0, 41.0, 0.0), (37.0, 40.0, 0.0), (38.0, 45.0, 0.0), (38.0, 44.0, 0.0), (38.0, 43.0, 0.0), (38.0, 42.0, 0.0), (38.0, 41.0, 0.0), (38.0, 40.0, 0.0), (38.0, 39.0, 0.0), (39.0, 45.0, 0.0), (39.0, 44.0, 0.0), (39.0, 43.0, 0.0), (39.0, 42.0, 0.0), (39.0, 41.0, 0.0), (39.0, 40.0, 0.0), (39.0, 39.0, 0.0), (40.0, 45.0, 0.0), (40.0, 44.0, 0.0), (40.0, 43.0, 0.0), (40.0, 42.0, 0.0), (40.0, 41.0, 0.0), (40.0, 40.0, 0.0), (40.0, 39.0, 0.0), (41.0, 45.0, 0.0), (41.0, 44.0, 0.0), (41.0, 43.0, 0.0), (41.0, 42.0, 0.0), (41.0, 41.0, 0.0), (41.0, 40.0, 0.0), (41.0, 39.0, 0.0), (42.0, 45.0, 0.0), (42.0, 44.0, 0.0), (42.0, 43.0, 0.0), (42.0, 42.0, 0.0), (42.0, 41.0, 0.0), (42.0, 40.0, 0.0), (42.0, 39.0, 0.0), (43.0, 45.0, 0.0), (43.0, 44.0, 0.0), (43.0, 43.0, 0.0), (43.0, 42.0, 0.0), (43.0, 41.0, 0.0), (43.0, 40.0, 0.0), (43.0, 39.0, 0.0), (36.0, 54.0, 1.2), (36.0, 38.0, 1.2), (44.0, 54.0, 1.2), (44.0, 46.0, 1.2), (28.0, 56.0, 1.2), (28.0, 57.0, 1.2), (36.0, 57.0, 1.2), (36.0, 56.0, 1.2), (36.0, 55.0, 1.2), (36.0, 52.0, 1.2), (36.0, 51.0, 1.2), (36.0, 50.0, 1.2), (36.0, 49.0, 1.2), (36.0, 40.0, 1.2), (36.0, 39.0, 1.2), (44.0, 58.0, 1.2), (44.0, 57.0, 1.2), (44.0, 56.0, 1.2), (44.0, 55.0, 1.2), (44.0, 53.0, 1.2), (44.0, 52.0, 1.2), (44.0, 51.0, 1.2), (44.0, 50.0, 1.2), (44.0, 49.0, 1.2), (44.0, 45.0, 1.2), (44.0, 44.0, 1.2), (44.0, 43.0, 1.2), (44.0, 42.0, 1.2), (44.0, 41.0, 1.2), (44.0, 40.0, 1.2), (50.0, 54.0, 1.2), (49.0, 54.0, 1.2), (48.0, 54.0, 1.2), (47.0, 54.0, 1.2), (46.0, 54.0, 1.2), (45.0, 54.0, 1.2), (50.0, 46.0, 1.2), (49.0, 46.0, 1.2), (45.0, 46.0, 1.2), (50.0, 38.0, 1.2), (49.0, 38.0, 1.2), (48.0, 38.0, 1.2), (47.0, 38.0, 1.2), (46.0, 38.0, 1.2), (45.0, 38.0, 1.2), (35.0, 54.0, 1.2), (34.0, 54.0, 1.2), (31.0, 54.0, 1.2), (30.0, 54.0, 1.2), (34.0, 38.0, 1.2), (33.0, 38.0, 1.2), (32.0, 38.0, 1.2), (31.0, 38.0, 1.2), (30.0, 38.0, 1.2), (29.0, 38.0, 1.2), (41.0, 54.0, 1.2), (40.0, 54.0, 1.2), (41.0, 38.0, 1.2), (40.0, 38.0, 1.2), (39.0, 38.0, 1.2), (38.0, 38.0, 1.2), (37.0, 38.0, 1.2), (45.0, 37.0, 1.2), (46.0, 37.0, 1.2), (46.0, 36.0, 1.2), (47.0, 37.0, 1.2), (47.0, 36.0, 1.2), (48.0, 37.0, 1.2), (48.0, 36.0, 1.2), (49.0, 37.0, 1.2), (49.0, 36.0, 1.2), (50.0, 37.0, 1.2), (29.0, 37.0, 1.2), (29.0, 36.0, 1.2), (30.0, 37.0, 1.2), (30.0, 36.0, 1.2), (30.0, 35.0, 1.2), (31.0, 37.0, 1.2), (31.0, 36.0, 1.2), (31.0, 35.0, 1.2), (32.0, 36.0, 1.2), (32.0, 35.0, 1.2), (33.0, 37.0, 1.2), (33.0, 36.0, 1.2), (33.0, 35.0, 1.2), (34.0, 37.0, 1.2), (34.0, 36.0, 1.2), (34.0, 35.0, 1.2), (37.0, 37.0, 1.2), (38.0, 37.0, 1.2), (39.0, 37.0, 1.2), (40.0, 37.0, 1.2), (41.0, 37.0, 1.2), (45.0, 58.0, 1.2), (45.0, 57.0, 1.2), (45.0, 56.0, 1.2), (45.0, 55.0, 1.2), (46.0, 55.0, 1.2), (47.0, 56.0, 1.2), (47.0, 55.0, 1.2), (48.0, 56.0, 1.2), (48.0, 55.0, 1.2), (49.0, 58.0, 1.2), (49.0, 57.0, 1.2), (49.0, 56.0, 1.2), (49.0, 55.0, 1.2), (50.0, 58.0, 1.2), (50.0, 57.0, 1.2), (50.0, 56.0, 1.2), (50.0, 55.0, 1.2), (45.0, 53.0, 1.2), (45.0, 52.0, 1.2), (45.0, 51.0, 1.2), (45.0, 50.0, 1.2), (45.0, 49.0, 1.2), (46.0, 53.0, 1.2), (46.0, 52.0, 1.2), (46.0, 51.0, 1.2), (46.0, 50.0, 1.2), (47.0, 53.0, 1.2), (47.0, 52.0, 1.2), (47.0, 51.0, 1.2), (47.0, 50.0, 1.2), (49.0, 53.0, 1.2), (49.0, 52.0, 1.2), (49.0, 51.0, 1.2), (49.0, 50.0, 1.2), (49.0, 49.0, 1.2), (49.0, 48.0, 1.2), (50.0, 53.0, 1.2), (50.0, 52.0, 1.2), (50.0, 51.0, 1.2), (50.0, 50.0, 1.2), (50.0, 49.0, 1.2), (50.0, 48.0, 1.2), (45.0, 45.0, 1.2), (45.0, 44.0, 1.2), (45.0, 43.0, 1.2), (45.0, 42.0, 1.2), (45.0, 41.0, 1.2), (45.0, 40.0, 1.2), (45.0, 39.0, 1.2), (46.0, 42.0, 1.2), (46.0, 41.0, 1.2), (46.0, 40.0, 1.2), (46.0, 39.0, 1.2), (49.0, 45.0, 1.2), (49.0, 44.0, 1.2), (49.0, 43.0, 1.2), (49.0, 42.0, 1.2), (49.0, 41.0, 1.2), (49.0, 40.0, 1.2), (49.0, 39.0, 1.2), (50.0, 45.0, 1.2), (50.0, 44.0, 1.2), (50.0, 43.0, 1.2), (50.0, 42.0, 1.2), (50.0, 41.0, 1.2), (50.0, 40.0, 1.2), (50.0, 39.0, 1.2), (29.0, 57.0, 1.2), (29.0, 56.0, 1.2), (30.0, 57.0, 1.2), (30.0, 56.0, 1.2), (30.0, 55.0, 1.2), (31.0, 57.0, 1.2), (31.0, 56.0, 1.2), (31.0, 55.0, 1.2), (32.0, 57.0, 1.2), (32.0, 56.0, 1.2), (33.0, 57.0, 1.2), (33.0, 56.0, 1.2), (34.0, 55.0, 1.2), (35.0, 57.0, 1.2), (35.0, 56.0, 1.2), (35.0, 55.0, 1.2), (30.0, 53.0, 1.2), (30.0, 52.0, 1.2), (30.0, 51.0, 1.2), (30.0, 50.0, 1.2), (30.0, 49.0, 1.2), (31.0, 53.0, 1.2), (31.0, 52.0, 1.2), (31.0, 51.0, 1.2), (31.0, 50.0, 1.2), (31.0, 49.0, 1.2), (34.0, 53.0, 1.2), (34.0, 52.0, 1.2), (34.0, 51.0, 1.2), (35.0, 53.0, 1.2), (35.0, 52.0, 1.2), (35.0, 51.0, 1.2), (35.0, 50.0, 1.2), (29.0, 43.0, 1.2), (29.0, 42.0, 1.2), (29.0, 41.0, 1.2), (29.0, 40.0, 1.2), (29.0, 39.0, 1.2), (30.0, 44.0, 1.2), (30.0, 43.0, 1.2), (30.0, 42.0, 1.2), (30.0, 41.0, 1.2), (30.0, 40.0, 1.2), (30.0, 39.0, 1.2), (31.0, 44.0, 1.2), (31.0, 43.0, 1.2), (31.0, 42.0, 1.2), (31.0, 41.0, 1.2), (31.0, 40.0, 1.2), (31.0, 39.0, 1.2), (32.0, 44.0, 1.2), (32.0, 43.0, 1.2), (32.0, 42.0, 1.2), (32.0, 41.0, 1.2), (32.0, 40.0, 1.2), (32.0, 39.0, 1.2), (33.0, 44.0, 1.2), (33.0, 43.0, 1.2), (33.0, 42.0, 1.2), (33.0, 41.0, 1.2), (33.0, 40.0, 1.2), (33.0, 39.0, 1.2), (34.0, 44.0, 1.2), (34.0, 43.0, 1.2), (34.0, 42.0, 1.2), (34.0, 41.0, 1.2), (34.0, 40.0, 1.2), (34.0, 39.0, 1.2), (37.0, 58.0, 1.2), (37.0, 57.0, 1.2), (37.0, 56.0, 1.2), (38.0, 58.0, 1.2), (38.0, 57.0, 1.2), (38.0, 56.0, 1.2), (39.0, 57.0, 1.2), (39.0, 56.0, 1.2), (39.0, 55.0, 1.2), (40.0, 57.0, 1.2), (40.0, 56.0, 1.2), (40.0, 55.0, 1.2), (41.0, 56.0, 1.2), (41.0, 55.0, 1.2), (37.0, 51.0, 1.2), (37.0, 50.0, 1.2), (37.0, 49.0, 1.2), (38.0, 50.0, 1.2), (38.0, 49.0, 1.2), (39.0, 50.0, 1.2), (39.0, 49.0, 1.2), (40.0, 53.0, 1.2), (40.0, 52.0, 1.2), (40.0, 51.0, 1.2), (40.0, 50.0, 1.2), (40.0, 49.0, 1.2), (41.0, 53.0, 1.2), (41.0, 52.0, 1.2), (41.0, 51.0, 1.2), (41.0, 50.0, 1.2), (41.0, 49.0, 1.2), (37.0, 45.0, 1.2), (37.0, 44.0, 1.2), (37.0, 42.0, 1.2), (37.0, 41.0, 1.2), (37.0, 40.0, 1.2), (37.0, 39.0, 1.2), (38.0, 45.0, 1.2), (38.0, 44.0, 1.2), (38.0, 42.0, 1.2), (38.0, 41.0, 1.2), (38.0, 40.0, 1.2), (38.0, 39.0, 1.2), (39.0, 45.0, 1.2), (39.0, 44.0, 1.2), (39.0, 42.0, 1.2), (39.0, 41.0, 1.2), (40.0, 45.0, 1.2), (40.0, 44.0, 1.2), (40.0, 43.0, 1.2), (40.0, 42.0, 1.2), (40.0, 41.0, 1.2), (41.0, 45.0, 1.2), (41.0, 44.0, 1.2), (41.0, 43.0, 1.2), (41.0, 42.0, 1.2), (41.0, 41.0, 1.2)], [], [(2, 11, 10, 45, 44, 6, 52, 51, 38, 0, 5, 4), (29, 35, 30, 44, 45), (9, 41, 14, 24, 42), (6, 44, 30, 20, 52), (45, 10, 12, 43, 23, 29), (19, 36, 32, 22, 21, 20, 30, 35, 18), (47, 49, 31, 28), (16, 18, 35, 29, 23, 34), (15, 26, 33, 17, 16, 34, 24, 14), (17, 33, 25, 27, 28, 31, 36, 19), (14, 41, 40, 15), (23, 43, 42, 24, 34), (40, 37, 46, 26, 15), (25, 33, 26, 46, 39), (25, 39, 48, 27), (27, 48, 47, 28), (22, 32, 50, 38, 51), (32, 36, 31, 49, 50), (0, 38, 50, 49, 47, 48, 39, 46, 37, 1, 58, 57, 306, 305, 304, 303, 302, 301, 300, 285, 341, 340, 339, 338, 337, 336, 335, 284, 334, 333, 332, 331, 330, 329, 328, 56, 55), (20, 21, 22, 51, 52), (168, 64, 108, 216), (565, 391, 61, 313), (55, 56, 320, 319, 318, 317, 316, 315, 314, 290, 390, 389, 388, 387, 386, 385, 384, 289, 383, 382, 381, 380, 379, 378, 377, 288, 376, 375, 374, 373, 372, 371, 370, 60, 59), (57, 58, 62, 61, 391, 392, 393, 394, 395, 396, 397, 291, 398, 399, 400, 401, 402, 403, 404, 292, 405, 406, 407, 408, 409, 410, 411, 293, 321, 322, 323, 324, 325, 326, 327), (0, 55, 59, 53), (54, 62, 58, 1), (105, 80, 132, 188, 231, 260, 213, 157), (68, 96, 82, 73, 95), (67, 106, 79, 88, 98), (99, 87, 81, 97, 71, 69), (101, 86, 89, 103), (109, 113, 163, 159), (66, 118, 170, 175, 8, 3), (94, 74, 84, 100, 91), (83, 85, 102, 93), (80, 105, 92, 104, 90), (110, 114, 115, 111), (63, 107, 113, 109), (108, 64, 112, 116), (12, 10, 69, 71), (126, 182, 224, 223, 181, 125, 73, 82, 134, 190, 233, 271, 264, 265, 273, 235, 192, 136, 84, 74), (154, 210, 257, 248, 201, 145, 93, 102), (18, 16, 75, 127, 183, 225, 266, 268, 227, 185, 129, 77), (159, 163, 164, 160), (161, 165, 166, 162), (104, 92, 144, 200, 247, 259, 212, 156), (114, 110, 160, 164), (215, 107, 63, 167), (157, 213, 200, 144, 92, 105), (94, 91, 143, 199, 202, 146), (111, 115, 165, 161), (86, 101, 153, 209, 256, 237, 194, 138), (79, 106, 158, 214, 261, 229, 187, 131), (175, 174, 7, 8), (116, 112, 162, 166), (106, 67, 119, 173, 214, 158), (96, 68, 120, 176, 204, 148), (71, 97, 149, 205, 179, 123), (167, 200, 172, 215), (151, 207, 254, 238, 195, 139, 87, 99), (98, 88, 140, 196, 239, 253, 206, 150), (238, 244, 239, 277, 282, 276), (168, 199, 246, 222), (207, 206, 253, 254), (202, 203, 250, 249), (174, 175, 170, 180, 179, 205, 204, 176, 203, 202, 199, 168), (11, 2, 65, 117, 169, 178, 122, 70), (3, 13, 72, 124, 180, 170, 118, 66), (5, 172, 171, 4), (76, 128, 184, 226, 267, 266, 225, 183, 127, 75, 16, 17), (19, 18, 77, 129, 185, 227, 268, 269, 228, 186, 130, 78), (10, 11, 70, 122, 178, 177, 121, 69), (147, 203, 176, 120, 68, 95), (238, 254, 253, 239, 244), (13, 12, 71, 123, 179, 180, 124, 72), (233, 243, 232, 270, 281, 271), (223, 224, 249, 250), (232, 243, 233, 251, 252), (234, 248, 255, 235, 242), (236, 237, 256, 257), (241, 259, 258, 240, 245), (229, 261, 260, 231, 230), (91, 100, 152, 208, 255, 246, 199, 143), (103, 89, 141, 197, 240, 258, 211, 155), (200, 167, 221, 247), (135, 191, 234, 272, 274, 275, 278, 240, 197, 141, 89, 86, 138, 194, 237, 236, 193, 137, 85, 83), (204, 205, 252, 251), (81, 87, 139, 195, 238, 276, 270, 232, 189, 133), (82, 96, 148, 204, 251, 233, 190, 134), (67, 98, 150, 206, 173, 119), (100, 84, 136, 192, 235, 255, 208, 152), (83, 93, 145, 201, 248, 234, 191, 135), (102, 85, 137, 193, 236, 257, 210, 154), (214, 213, 260, 261), (95, 73, 125, 181, 223, 250, 203, 147), (108, 116, 166, 165, 115, 114, 164, 163, 113, 107, 215, 217, 218, 219, 220, 216), (101, 103, 155, 211, 258, 256, 209, 153), (90, 104, 156, 212, 259, 241, 198, 142), (78, 130, 186, 228, 269, 267, 226, 184, 128, 76, 17, 19), (269, 268, 282, 277, 279, 283), (266, 281, 270, 276, 282, 268), (265, 264, 271, 281, 266, 267, 280, 273), (267, 269, 283, 278, 275, 274, 272, 280), (245, 240, 278, 283, 279, 241), (242, 235, 273, 280, 272, 234), (121, 177, 207, 151, 99, 69), (88, 79, 131, 187, 229, 230, 231, 188, 132, 80, 90, 142, 198, 241, 279, 277, 239, 196, 140), (74, 94, 146, 202, 249, 224, 182, 126), (171, 169, 117, 65, 2, 4), (97, 81, 133, 189, 232, 252, 205, 149), (200, 213, 214, 173, 169, 171, 172), (177, 178, 169, 173, 206, 207), (13, 3, 9, 12), (7, 1, 37, 40, 41, 9, 3, 8), (53, 5, 0), (54, 7, 1), (7, 5, 53, 59, 60, 342, 343, 344, 345, 346, 347, 348, 286, 349, 350, 351, 352, 353, 354, 355, 287, 307, 308, 309, 310, 311, 312, 313, 61, 62, 54), (7, 174, 172, 5), (216, 220, 219, 218, 217, 215, 172, 174), (614, 362, 286, 348), (663, 369, 287, 355), (712, 321, 293, 454), (761, 405, 292, 461), (809, 398, 291, 468), (702, 703, 1207, 1206), (907, 425, 295, 482), (953, 432, 296, 489), (1002, 439, 297, 496), (1051, 446, 298, 503), (1099, 453, 299, 510), (369, 523, 307, 287), (523, 530, 308, 307), (530, 537, 309, 308), (537, 544, 310, 309), (544, 551, 311, 310), (551, 558, 312, 311), (558, 565, 313, 312), (299, 474, 517, 363), (363, 517, 518, 364), (364, 518, 519, 365), (365, 519, 520, 366), (366, 520, 521, 367), (367, 521, 522, 368), (368, 522, 523, 369), (594, 491, 1150, 1182), (517, 524, 525, 518), (518, 525, 526, 519), (519, 526, 527, 520), (520, 527, 528, 521), (521, 528, 529, 522), (522, 529, 530, 523), (764, 765, 1238, 1237), (895, 894, 1286, 1287), (525, 532, 533, 526), (526, 533, 534, 527), (527, 534, 535, 528), (528, 535, 536, 529), (529, 536, 537, 530), (472, 471, 538, 531), (829, 830, 1267, 1266), (532, 539, 540, 533), (533, 540, 541, 534), (534, 541, 542, 535), (535, 542, 543, 536), (536, 543, 544, 537), (1005, 1006, 1343, 1342), (452, 451, 1128, 1129), (539, 546, 547, 540), (540, 547, 548, 541), (541, 548, 549, 542), (542, 549, 550, 543), (543, 550, 551, 544), (722, 721, 1216, 1217), (545, 552, 553, 546), (546, 553, 554, 547), (547, 554, 555, 548), (548, 555, 556, 549), (549, 556, 557, 550), (550, 557, 558, 551), (469, 468, 559, 552), (552, 559, 560, 553), (553, 560, 561, 554), (554, 561, 562, 555), (555, 562, 563, 556), (556, 563, 564, 557), (557, 564, 565, 558), (468, 291, 397, 559), (559, 397, 396, 560), (560, 396, 395, 561), (561, 395, 394, 562), (562, 394, 393, 563), (563, 393, 392, 564), (564, 392, 391, 565), (370, 572, 342, 60), (572, 579, 343, 342), (579, 586, 344, 343), (586, 593, 345, 344), (593, 600, 346, 345), (600, 607, 347, 346), (607, 614, 348, 347), (288, 495, 566, 376), (376, 566, 567, 375), (375, 567, 568, 374), (374, 568, 569, 373), (373, 569, 570, 372), (372, 570, 571, 371), (371, 571, 572, 370), (588, 595, 1183, 1180), (937, 932, 1312, 1318), (567, 574, 575, 568), (568, 575, 576, 569), (569, 576, 577, 570), (570, 577, 578, 571), (571, 578, 579, 572), (494, 493, 580, 573), (745, 744, 1226, 1227), (980, 987, 1340, 1338), (575, 582, 583, 576), (576, 583, 584, 577), (577, 584, 585, 578), (578, 585, 586, 579), (493, 492, 587, 580), (580, 587, 588, 581), (763, 764, 1237, 1236), (582, 589, 590, 583), (583, 590, 591, 584), (584, 591, 592, 585), (585, 592, 593, 586), (492, 491, 594, 587), (587, 594, 595, 588), (636, 629, 1190, 1191), (589, 596, 597, 590), (590, 597, 598, 591), (591, 598, 599, 592), (592, 599, 600, 593), (894, 476, 1146, 1286), (451, 450, 1127, 1128), (721, 720, 1215, 1216), (596, 603, 604, 597), (597, 604, 605, 598), (598, 605, 606, 599), (599, 606, 607, 600), (490, 489, 608, 601), (601, 608, 609, 602), (602, 609, 610, 603), (603, 610, 611, 604), (604, 611, 612, 605), (605, 612, 613, 606), (606, 613, 614, 607), (489, 296, 356, 608), (608, 356, 357, 609), (609, 357, 358, 610), (610, 358, 359, 611), (611, 359, 360, 612), (612, 360, 361, 613), (613, 361, 362, 614), (362, 621, 349, 286), (621, 628, 350, 349), (628, 635, 351, 350), (635, 642, 352, 351), (642, 649, 353, 352), (649, 656, 354, 353), (656, 663, 355, 354), (296, 516, 615, 356), (356, 615, 616, 357), (357, 616, 617, 358), (358, 617, 618, 359), (359, 618, 619, 360), (360, 619, 620, 361), (361, 620, 621, 362), (744, 743, 1225, 1226), (615, 622, 623, 616), (616, 623, 624, 617), (617, 624, 625, 618), (618, 625, 626, 619), (619, 626, 627, 620), (620, 627, 628, 621), (821, 828, 1265, 1262), (622, 629, 630, 623), (623, 630, 631, 624), (624, 631, 632, 625), (625, 632, 633, 626), (626, 633, 634, 627), (627, 634, 635, 628), (552, 545, 1169, 1171), (629, 636, 637, 630), (630, 637, 638, 631), (631, 638, 639, 632), (632, 639, 640, 633), (633, 640, 641, 634), (634, 641, 642, 635), (1069, 1062, 1368, 1374), (636, 643, 644, 637), (637, 644, 645, 638), (638, 645, 646, 639), (639, 646, 647, 640), (640, 647, 648, 641), (641, 648, 649, 642), (512, 511, 650, 643), (643, 650, 651, 644), (644, 651, 652, 645), (645, 652, 653, 646), (646, 653, 654, 647), (647, 654, 655, 648), (648, 655, 656, 649), (511, 510, 657, 650), (650, 657, 658, 651), (651, 658, 659, 652), (652, 659, 660, 653), (653, 660, 661, 654), (654, 661, 662, 655), (655, 662, 663, 656), (510, 299, 363, 657), (657, 363, 364, 658), (658, 364, 365, 659), (659, 365, 366, 660), (660, 366, 367, 661), (661, 367, 368, 662), (662, 368, 369, 663), (1028, 1021, 1348, 1353), (670, 677, 459, 460), (762, 763, 1236, 1235), (450, 449, 1126, 1127), (691, 698, 456, 457), (720, 459, 1134, 1215), (705, 712, 454, 455), (285, 300, 664, 433), (433, 664, 665, 434), (434, 665, 666, 435), (435, 666, 667, 436), (930, 936, 1316, 1310), (1027, 1026, 1351, 1352), (743, 742, 1224, 1225), (300, 301, 671, 664), (664, 671, 672, 665), (665, 672, 673, 666), (666, 673, 674, 667), (667, 674, 675, 668), (668, 675, 676, 669), (669, 676, 677, 670), (301, 302, 678, 671), (671, 678, 679, 672), (672, 679, 680, 673), (673, 680, 681, 674), (674, 681, 682, 675), (675, 682, 683, 676), (676, 683, 684, 677), (302, 303, 685, 678), (678, 685, 686, 679), (679, 686, 687, 680), (680, 687, 688, 681), (681, 688, 689, 682), (682, 689, 690, 683), (1061, 1068, 1373, 1367), (303, 304, 692, 685), (685, 692, 693, 686), (686, 693, 694, 687), (687, 694, 695, 688), (688, 695, 696, 689), (689, 696, 697, 690), (913, 912, 1295, 1296), (304, 305, 699, 692), (692, 699, 700, 693), (693, 700, 701, 694), (694, 701, 702, 695), (959, 417, 1107, 1330), (1020, 1027, 1352, 1347), (491, 939, 1321, 1150), (305, 306, 706, 699), (699, 706, 707, 700), (700, 707, 708, 701), (701, 708, 709, 702), (702, 709, 710, 703), (703, 710, 711, 704), (704, 711, 712, 705), (306, 57, 327, 706), (706, 327, 326, 707), (707, 326, 325, 708), (708, 325, 324, 709), (709, 324, 323, 710), (710, 323, 322, 711), (711, 322, 321, 712), (446, 719, 467, 298), (719, 726, 466, 467), (726, 733, 465, 466), (733, 740, 464, 465), (740, 747, 463, 464), (747, 754, 462, 463), (754, 761, 461, 462), (870, 869, 1279, 1280), (423, 422, 1111, 1112), (695, 702, 1206, 1202), (298, 467, 1138, 1103), (467, 762, 1235, 1138), (444, 717, 718, 445), (445, 718, 719, 446), (460, 459, 720, 713), (713, 720, 721, 714), (714, 721, 722, 715), (449, 448, 1125, 1126), (716, 723, 724, 717), (717, 724, 725, 718), (718, 725, 726, 719), (524, 517, 1162, 1163), (1026, 1025, 1350, 1351), (742, 741, 1223, 1224), (294, 475, 1145, 1100), (723, 730, 731, 724), (724, 731, 732, 725), (725, 732, 733, 726), (458, 457, 734, 727), (727, 734, 735, 728), (728, 735, 736, 729), (729, 736, 737, 730), (730, 737, 738, 731), (731, 738, 739, 732), (732, 739, 740, 733), (457, 456, 741, 734), (734, 741, 742, 735), (735, 742, 743, 736), (736, 743, 744, 737), (737, 744, 745, 738), (738, 745, 746, 739), (739, 746, 747, 740), (717, 444, 1123, 1214), (912, 911, 1294, 1295), (416, 958, 1329, 1106), (869, 868, 1278, 1279), (525, 524, 1163, 1164), (474, 767, 1241, 1144), (746, 753, 754, 747), (455, 454, 755, 748), (748, 755, 756, 749), (749, 756, 757, 750), (750, 757, 758, 751), (751, 758, 759, 752), (752, 759, 760, 753), (753, 760, 761, 754), (454, 293, 411, 755), (755, 411, 410, 756), (756, 410, 409, 757), (757, 409, 408, 758), (758, 408, 407, 759), (759, 407, 406, 760), (760, 406, 405, 761), (453, 767, 474, 299), (448, 447, 1124, 1125), (774, 781, 472, 473), (781, 788, 471, 472), (788, 795, 470, 471), (1025, 1024, 1349, 1350), (802, 809, 468, 469), (741, 456, 1131, 1223), (1066, 1059, 1366, 1372), (705, 455, 1130, 1209), (911, 910, 1293, 1294), (567, 566, 1172, 1173), (868, 867, 1277, 1278), (452, 766, 767, 453), (467, 466, 768, 762), (762, 768, 769, 763), (763, 769, 770, 764), (764, 770, 771, 765), (420, 421, 1110, 1109), (936, 941, 1322, 1316), (315, 316, 1105, 1104), (466, 465, 775, 768), (768, 775, 776, 769), (769, 776, 777, 770), (770, 777, 778, 771), (771, 778, 779, 772), (772, 779, 780, 773), (773, 780, 781, 774), (465, 464, 782, 775), (775, 782, 783, 776), (776, 783, 784, 777), (777, 784, 785, 778), (778, 785, 786, 779), (779, 786, 787, 780), (780, 787, 788, 781), (464, 463, 789, 782), (782, 789, 790, 783), (783, 790, 791, 784), (784, 791, 792, 785), (785, 792, 793, 786), (786, 793, 794, 787), (787, 794, 795, 788), (447, 298, 1103, 1124), (1024, 499, 1156, 1349), (473, 472, 1142, 1143), (988, 498, 1155, 1341), (1058, 1065, 1371, 1365), (566, 495, 1154, 1172), (867, 866, 1276, 1277), (462, 461, 803, 796), (796, 803, 804, 797), (797, 804, 805, 798), (798, 805, 806, 799), (799, 806, 807, 800), (800, 807, 808, 801), (801, 808, 809, 802), (461, 292, 404, 803), (803, 404, 403, 804), (804, 403, 402, 805), (805, 402, 401, 806), (806, 401, 400, 807), (807, 400, 399, 808), (808, 399, 398, 809), (314, 816, 481, 290), (816, 823, 480, 481), (545, 546, 1170, 1169), (830, 837, 478, 479), (837, 844, 477, 478), (844, 851, 476, 477), (589, 582, 1179, 1181), (56, 328, 810, 320), (320, 810, 811, 319), (319, 811, 812, 318), (318, 812, 813, 317), (317, 813, 814, 316), (716, 717, 1214, 1213), (315, 815, 816, 314), (328, 329, 817, 810), (810, 817, 818, 811), (811, 818, 819, 812), (812, 819, 820, 813), (813, 820, 821, 814), (926, 933, 1313, 1307), (815, 822, 823, 816), (329, 330, 824, 817), (817, 824, 825, 818), (818, 825, 826, 819), (819, 826, 827, 820), (820, 827, 828, 821), (958, 957, 1328, 1329), (697, 696, 1203, 1204), (330, 331, 831, 824), (824, 831, 832, 825), (825, 832, 833, 826), (826, 833, 834, 827), (827, 834, 835, 828), (932, 931, 1311, 1312), (829, 836, 837, 830), (331, 332, 838, 831), (831, 838, 839, 832), (832, 839, 840, 833), (833, 840, 841, 834), (834, 841, 842, 835), (866, 480, 1148, 1276), (836, 843, 844, 837), (332, 333, 845, 838), (838, 845, 846, 839), (839, 846, 847, 840), (840, 847, 848, 841), (841, 848, 849, 842), (842, 849, 850, 843), (843, 850, 851, 844), (333, 334, 852, 845), (845, 852, 853, 846), (846, 853, 854, 847), (847, 854, 855, 848), (848, 855, 856, 849), (849, 856, 857, 850), (850, 857, 858, 851), (334, 284, 412, 852), (852, 412, 413, 853), (853, 413, 414, 854), (854, 414, 415, 855), (855, 415, 416, 856), (981, 974, 1336, 1339), (297, 439, 1118, 1102), (384, 865, 488, 289), (865, 872, 487, 488), (872, 879, 486, 487), (879, 886, 485, 486), (886, 893, 484, 485), (893, 900, 483, 484), (900, 907, 482, 483), (290, 481, 859, 390), (390, 859, 860, 389), (389, 860, 861, 388), (388, 861, 862, 387), (387, 862, 863, 386), (386, 863, 864, 385), (385, 864, 865, 384), (481, 480, 866, 859), (859, 866, 867, 860), (860, 867, 868, 861), (861, 868, 869, 862), (862, 869, 870, 863), (863, 870, 871, 864), (864, 871, 872, 865), (830, 479, 1147, 1267), (698, 691, 1201, 1205), (939, 934, 1315, 1321), (581, 588, 1180, 1178), (822, 815, 1261, 1263), (870, 877, 878, 871), (871, 878, 879, 872), (479, 478, 880, 873), (873, 880, 881, 874), (874, 881, 882, 875), (875, 882, 883, 876), (876, 883, 884, 877), (877, 884, 885, 878), (878, 885, 886, 879), (478, 477, 887, 880), (880, 887, 888, 881), (881, 888, 889, 882), (882, 889, 890, 883), (883, 890, 891, 884), (884, 891, 892, 885), (885, 892, 893, 886), (477, 476, 894, 887), (887, 894, 895, 888), (888, 895, 896, 889), (889, 896, 897, 890), (890, 897, 898, 891), (891, 898, 899, 892), (892, 899, 900, 893), (546, 539, 1168, 1170), (471, 470, 1140, 1141), (979, 980, 1338, 1337), (896, 903, 904, 897), (897, 904, 905, 898), (898, 905, 906, 899), (899, 906, 907, 900), (475, 294, 419, 901), (901, 419, 420, 902), (696, 695, 1202, 1203), (629, 622, 1189, 1190), (904, 422, 423, 905), (905, 423, 424, 906), (906, 424, 425, 907), (377, 914, 495, 288), (823, 822, 1263, 1264), (417, 418, 1108, 1107), (690, 697, 1204, 1200), (934, 939, 491, 492), (296, 432, 1114, 1101), (946, 953, 489, 490), (289, 488, 908, 383), (383, 908, 909, 382), (382, 909, 910, 381), (381, 910, 911, 380), (380, 911, 912, 379), (379, 912, 913, 378), (378, 913, 914, 377), (488, 487, 915, 908), (908, 915, 916, 909), (909, 916, 917, 910), (1063, 1064, 1370, 1369), (444, 443, 1122, 1123), (714, 715, 1212, 1211), (913, 920, 921, 914), (487, 486, 922, 915), (915, 922, 923, 916), (931, 924, 1305, 1311), (814, 821, 1262, 1260), (918, 925, 926, 919), (495, 914, 1297, 1154), (920, 927, 928, 921), (486, 485, 929, 922), (922, 929, 930, 923), (1021, 1014, 1346, 1348), (924, 931, 932, 925), (925, 932, 933, 926), (972, 979, 1337, 1334), (1062, 1063, 1369, 1368), (485, 484, 935, 929), (929, 935, 936, 930), (476, 851, 1272, 1146), (443, 442, 1121, 1122), (932, 937, 938, 933), (713, 714, 1211, 1210), (923, 930, 1310, 1304), (484, 483, 940, 935), (935, 940, 941, 936), (801, 802, 1259, 1258), (1055, 1061, 1367, 1361), (1013, 1020, 1347, 1345), (418, 294, 1100, 1108), (442, 441, 1120, 1121), (483, 482, 947, 940), (940, 947, 948, 941), (941, 948, 949, 942), (942, 949, 950, 943), (943, 950, 951, 944), (944, 951, 952, 945), (945, 952, 953, 946), (482, 295, 426, 947), (947, 426, 427, 948), (948, 427, 428, 949), (949, 428, 429, 950), (950, 429, 430, 951), (951, 430, 431, 952), (952, 431, 432, 953), (418, 960, 502, 294), (960, 967, 501, 502), (967, 974, 500, 501), (974, 981, 499, 500), (460, 713, 1210, 1135), (988, 995, 497, 498), (995, 1002, 496, 497), (284, 335, 954, 412), (412, 954, 955, 413), (413, 955, 956, 414), (414, 956, 957, 415), (415, 957, 958, 416), (800, 801, 1258, 1257), (417, 959, 960, 418), (335, 336, 961, 954), (954, 961, 962, 955), (955, 962, 963, 956), (956, 963, 964, 957), (459, 677, 1197, 1134), (493, 494, 1153, 1152), (959, 966, 967, 960), (336, 337, 968, 961), (961, 968, 969, 962), (962, 969, 970, 963), (963, 970, 971, 964), (964, 971, 972, 965), (934, 492, 1151, 1315), (966, 973, 974, 967), (337, 338, 975, 968), (968, 975, 976, 969), (969, 976, 977, 970), (970, 977, 978, 971), (971, 978, 979, 972), (842, 843, 1271, 1270), (441, 440, 1119, 1120), (338, 339, 982, 975), (975, 982, 983, 976), (976, 983, 984, 977), (977, 984, 985, 978), (978, 985, 986, 979), (979, 986, 987, 980), (921, 928, 1309, 1303), (339, 340, 989, 982), (982, 989, 990, 983), (983, 990, 991, 984), (984, 991, 992, 985), (985, 992, 993, 986), (986, 993, 994, 987), (987, 994, 995, 988), (340, 341, 996, 989), (989, 996, 997, 990), (990, 997, 998, 991), (991, 998, 999, 992), (992, 999, 1000, 993), (993, 1000, 1001, 994), (994, 1001, 1002, 995), (341, 285, 433, 996), (996, 433, 434, 997), (997, 434, 435, 998), (998, 435, 436, 999), (999, 436, 437, 1000), (1000, 437, 438, 1001), (1001, 438, 439, 1002), (425, 1009, 509, 295), (1009, 1016, 508, 509), (1016, 1023, 507, 508), (1023, 1030, 506, 507), (1030, 1037, 505, 506), (1037, 1044, 504, 505), (1044, 1051, 503, 504), (294, 502, 1003, 419), (419, 1003, 1004, 420), (420, 1004, 1005, 421), (799, 800, 1257, 1256), (669, 670, 1196, 1195), (423, 1007, 1008, 424), (424, 1008, 1009, 425), (502, 501, 1010, 1003), (1003, 1010, 1011, 1004), (1004, 1011, 1012, 1005), (1005, 1012, 1013, 1006), (1059, 1053, 1360, 1366), (1007, 1014, 1015, 1008), (1008, 1015, 1016, 1009), (501, 500, 1017, 1010), (1010, 1017, 1018, 1011), (1011, 1018, 1019, 1012), (1012, 1019, 1020, 1013), (492, 493, 1152, 1151), (1014, 1021, 1022, 1015), (1015, 1022, 1023, 1016), (500, 499, 1024, 1017), (1017, 1024, 1025, 1018), (1018, 1025, 1026, 1019), (1019, 1026, 1027, 1020), (436, 667, 1193, 1115), (1021, 1028, 1029, 1022), (1022, 1029, 1030, 1023), (928, 927, 1308, 1309), (440, 297, 1102, 1119), (927, 920, 1302, 1308), (1082, 1083, 1384, 1383), (798, 799, 1256, 1255), (1028, 1035, 1036, 1029), (1029, 1036, 1037, 1030), (498, 497, 1038, 1031), (1031, 1038, 1039, 1032), (1032, 1039, 1040, 1033), (1033, 1040, 1041, 1034), (1034, 1041, 1042, 1035), (1035, 1042, 1043, 1036), (1036, 1043, 1044, 1037), (497, 496, 1045, 1038), (1038, 1045, 1046, 1039), (1039, 1046, 1047, 1040), (1040, 1047, 1048, 1041), (1041, 1048, 1049, 1042), (1042, 1049, 1050, 1043), (1043, 1050, 1051, 1044), (496, 297, 440, 1045), (1045, 440, 441, 1046), (1046, 441, 442, 1047), (1047, 442, 443, 1048), (1048, 443, 444, 1049), (1049, 444, 445, 1050), (1050, 445, 446, 1051), (668, 669, 1195, 1194), (1052, 1058, 1365, 1359), (1064, 1071, 514, 515), (1071, 1078, 513, 514), (1078, 1085, 512, 513), (1085, 1092, 511, 512), (1092, 1099, 510, 511), (295, 509, 1052, 426), (426, 1052, 1053, 427), (427, 1053, 1054, 428), (428, 1054, 1055, 429), (429, 1055, 1056, 430), (430, 1056, 1057, 431), (456, 698, 1205, 1131), (509, 508, 1058, 1052), (422, 904, 1292, 1111), (1053, 1059, 1060, 1054), (1054, 1060, 1061, 1055), (843, 836, 1269, 1271), (517, 474, 1144, 1162), (439, 438, 1117, 1118), (508, 507, 1065, 1058), (582, 575, 1176, 1179), (1059, 1066, 1067, 1060), (1060, 1067, 1068, 1061), (919, 926, 1307, 1301), (1062, 1069, 1070, 1063), (1063, 1070, 1071, 1064), (507, 506, 1072, 1065), (1081, 1082, 1383, 1382), (1066, 1073, 1074, 1067), (1067, 1074, 1075, 1068), (797, 798, 1255, 1254), (1069, 1076, 1077, 1070), (1070, 1077, 1078, 1071), (506, 505, 1079, 1072), (667, 668, 1194, 1193), (499, 981, 1339, 1156), (835, 842, 1270, 1268), (1083, 1076, 1379, 1384), (1076, 1083, 1084, 1077), (1077, 1084, 1085, 1078), (505, 504, 1086, 1079), (1079, 1086, 1087, 1080), (1080, 1087, 1088, 1081), (1081, 1088, 1089, 1082), (1082, 1089, 1090, 1083), (1083, 1090, 1091, 1084), (1084, 1091, 1092, 1085), (504, 503, 1093, 1086), (1086, 1093, 1094, 1087), (1087, 1094, 1095, 1088), (1088, 1095, 1096, 1089), (1089, 1096, 1097, 1090), (1090, 1097, 1098, 1091), (1091, 1098, 1099, 1092), (503, 298, 447, 1093), (1093, 447, 448, 1094), (1094, 448, 449, 1095), (1095, 449, 450, 1096), (1096, 450, 451, 1097), (1097, 451, 452, 1098), (1098, 452, 453, 1099), (1275, 1108, 1100, 1145), (1144, 1143, 1163, 1162), (1143, 1142, 1165, 1163), (1163, 1165, 1166, 1164), (1165, 1167, 1168, 1166), (1141, 1140, 1169, 1167), (1167, 1169, 1170, 1168), (1140, 1139, 1171, 1169), (1154, 1153, 1174, 1172), (1172, 1174, 1175, 1173), (1174, 1177, 1178, 1175), (1175, 1178, 1179, 1176), (1178, 1180, 1181, 1179), (1180, 1183, 1184, 1181), (1150, 1149, 1185, 1182), (1182, 1185, 1186, 1183), (1183, 1186, 1187, 1184), (1161, 1160, 1189, 1188), (1160, 1159, 1190, 1189), (1159, 1158, 1191, 1190), (1158, 1157, 1192, 1191), (1118, 1196, 1135, 1102), (1197, 1199, 1133, 1134), (1199, 1201, 1132, 1133), (1205, 1209, 1130, 1131), (1115, 1193, 1194, 1116), (1116, 1194, 1195, 1117), (1117, 1195, 1196, 1118), (1198, 1200, 1201, 1199), (1200, 1204, 1205, 1201), (1202, 1206, 1207, 1203), (1203, 1207, 1208, 1204), (1204, 1208, 1209, 1205), (1102, 1135, 1210, 1119), (1119, 1210, 1211, 1120), (1120, 1211, 1212, 1121), (1121, 1212, 1213, 1122), (1122, 1213, 1214, 1123), (1212, 1217, 1218, 1213), (1134, 1133, 1219, 1215), (1215, 1219, 1220, 1216), (1216, 1220, 1221, 1217), (1217, 1221, 1222, 1218), (1131, 1130, 1229, 1223), (1223, 1229, 1230, 1224), (1224, 1230, 1231, 1225), (1225, 1231, 1232, 1226), (1226, 1232, 1233, 1227), (1227, 1233, 1234, 1228), (1241, 1245, 1143, 1144), (1252, 1259, 1139, 1140), (1103, 1138, 1235, 1124), (1124, 1235, 1236, 1125), (1125, 1236, 1237, 1126), (1126, 1237, 1238, 1127), (1127, 1238, 1239, 1128), (1128, 1239, 1240, 1129), (1238, 1242, 1243, 1239), (1239, 1243, 1244, 1240), (1240, 1244, 1245, 1241), (1137, 1136, 1253, 1246), (1246, 1253, 1254, 1247), (1247, 1254, 1255, 1248), (1248, 1255, 1256, 1249), (1249, 1256, 1257, 1250), (1250, 1257, 1258, 1251), (1251, 1258, 1259, 1252), (1264, 1267, 1147, 1148), (1272, 1275, 1145, 1146), (1105, 1260, 1261, 1104), (1260, 1262, 1263, 1261), (1262, 1265, 1266, 1263), (1263, 1266, 1267, 1264), (1265, 1268, 1269, 1266), (1268, 1270, 1271, 1269), (1273, 1106, 1107, 1274), (1274, 1107, 1108, 1275), (1148, 1147, 1281, 1276), (1276, 1281, 1282, 1277), (1277, 1282, 1283, 1278), (1278, 1283, 1284, 1279), (1279, 1284, 1285, 1280), (1146, 1145, 1289, 1286), (1286, 1289, 1290, 1287), (1287, 1290, 1291, 1288), (1290, 1109, 1110, 1291), (1291, 1110, 1111, 1292), (1297, 1303, 1153, 1154), (1303, 1309, 1152, 1153), (1309, 1315, 1151, 1152), (1321, 1327, 1149, 1150), (1293, 1299, 1300, 1294), (1294, 1300, 1301, 1295), (1295, 1301, 1302, 1296), (1298, 1304, 1305, 1299), (1299, 1305, 1306, 1300), (1301, 1307, 1308, 1302), (1304, 1310, 1311, 1305), (1307, 1313, 1314, 1308), (1308, 1314, 1315, 1309), (1310, 1316, 1317, 1311), (1311, 1317, 1318, 1312), (1313, 1319, 1320, 1314), (1314, 1320, 1321, 1315), (1316, 1322, 1323, 1317), (1317, 1323, 1324, 1318), (1318, 1324, 1325, 1319), (1319, 1325, 1326, 1320), (1320, 1326, 1327, 1321), (1339, 1341, 1155, 1156), (1106, 1329, 1330, 1107), (1328, 1331, 1332, 1329), (1329, 1332, 1333, 1330), (1332, 1334, 1335, 1333), (1334, 1337, 1338, 1335), (1335, 1338, 1339, 1336), (1338, 1340, 1341, 1339), (1110, 1342, 1343, 1111), (1111, 1343, 1344, 1112), (1343, 1345, 1346, 1344), (1345, 1347, 1348, 1346), (1347, 1352, 1353, 1348), (1156, 1155, 1354, 1349), (1349, 1354, 1355, 1350), (1350, 1355, 1356, 1351), (1351, 1356, 1357, 1352), (1352, 1357, 1358, 1353), (1114, 1364, 1161, 1101), (1364, 1370, 1160, 1161), (1113, 1363, 1364, 1114), (1359, 1365, 1366, 1360), (1361, 1367, 1368, 1362), (1362, 1368, 1369, 1363), (1363, 1369, 1370, 1364), (1365, 1371, 1372, 1366), (1367, 1373, 1374, 1368), (1371, 1375, 1376, 1372), (1373, 1378, 1379, 1374), (1375, 1380, 1381, 1376), (1376, 1381, 1382, 1377), (1377, 1382, 1383, 1378), (1378, 1383, 1384, 1379), (746, 745, 1227, 1228), (933, 938, 1319, 1313), (596, 589, 1181, 1184), (896, 895, 1287, 1288), (469, 552, 1171, 1139), (595, 594, 1182, 1183), (479, 873, 1281, 1147), (703, 704, 1208, 1207), (715, 722, 1217, 1212), (1065, 1072, 1375, 1371), (421, 1005, 1342, 1110), (987, 988, 1341, 1340), (615, 516, 1161, 1188), (964, 965, 1332, 1331), (470, 795, 1252, 1140), (873, 874, 1282, 1281), (938, 937, 1318, 1319), (957, 964, 1331, 1328), (917, 916, 1298, 1299), (704, 705, 1209, 1208), (723, 716, 1213, 1218), (494, 573, 1174, 1153), (851, 858, 1275, 1272), (1073, 1066, 1372, 1376), (498, 1031, 1354, 1155), (789, 463, 1137, 1246), (767, 766, 1240, 1241), (472, 531, 1165, 1142), (874, 875, 1283, 1282), (1007, 423, 1112, 1344), (455, 748, 1229, 1130), (1031, 1032, 1355, 1354), (790, 789, 1246, 1247), (1074, 1073, 1376, 1377), (910, 917, 1299, 1293), (516, 296, 1101, 1161), (774, 473, 1143, 1245), (875, 876, 1284, 1283), (966, 959, 1330, 1333), (918, 919, 1301, 1300), (575, 574, 1175, 1176), (1068, 1075, 1378, 1373), (684, 683, 1198, 1199), (748, 749, 1230, 1229), (766, 452, 1129, 1240), (1032, 1033, 1356, 1355), (791, 790, 1247, 1248), (532, 525, 1164, 1166), (857, 856, 1273, 1274), (1075, 1074, 1377, 1378), (574, 567, 1173, 1175), (1053, 1052, 1359, 1360), (946, 490, 1149, 1327), (677, 684, 1199, 1197), (876, 877, 1285, 1284), (1035, 1028, 1353, 1358), (1076, 1069, 1374, 1379), (691, 457, 1132, 1201), (749, 750, 1231, 1230), (828, 835, 1268, 1265), (903, 896, 1288, 1291), (1033, 1034, 1357, 1356), (458, 727, 1219, 1133), (457, 458, 1133, 1132), (792, 791, 1248, 1249), (858, 857, 1274, 1275), (877, 870, 1280, 1285), (432, 431, 1113, 1114), (643, 636, 1191, 1192), (753, 746, 1228, 1234), (750, 751, 1232, 1231), (836, 829, 1266, 1269), (1034, 1035, 1358, 1357), (727, 728, 1220, 1219), (793, 792, 1249, 1250), (920, 913, 1296, 1302), (475, 901, 1289, 1145), (856, 416, 1106, 1273), (512, 643, 1192, 1157), (751, 752, 1233, 1232), (728, 729, 1221, 1220), (794, 793, 1250, 1251), (603, 596, 1184, 1187), (670, 460, 1135, 1196), (914, 921, 1303, 1297), (901, 902, 1290, 1289), (1056, 1055, 1361, 1362), (490, 601, 1185, 1149), (941, 942, 1323, 1322), (513, 512, 1157, 1158), (1072, 1079, 1380, 1375), (752, 753, 1234, 1233), (795, 794, 1251, 1252), (729, 730, 1222, 1221), (771, 772, 1243, 1242), (1057, 1056, 1362, 1363), (601, 602, 1186, 1185), (942, 943, 1324, 1323), (730, 723, 1218, 1222), (514, 513, 1158, 1159), (1006, 1013, 1345, 1343), (765, 771, 1242, 1238), (802, 469, 1139, 1259), (916, 923, 1304, 1298), (772, 773, 1244, 1243), (904, 903, 1291, 1292), (602, 603, 1187, 1186), (943, 944, 1325, 1324), (965, 972, 1334, 1332), (515, 514, 1159, 1160), (1014, 1007, 1344, 1346), (462, 796, 1253, 1136), (531, 538, 1167, 1165), (316, 814, 1260, 1105), (463, 462, 1136, 1137), (1079, 1080, 1381, 1380), (573, 580, 1177, 1174), (437, 436, 1115, 1116), (773, 774, 1245, 1244), (1064, 515, 1160, 1370), (538, 471, 1141, 1167), (480, 823, 1264, 1148), (622, 615, 1188, 1189), (944, 945, 1326, 1325), (683, 690, 1200, 1198), (973, 966, 1333, 1335), (580, 581, 1178, 1177), (924, 925, 1306, 1305), (902, 420, 1109, 1290), (431, 1057, 1363, 1113), (974, 973, 1335, 1336), (539, 532, 1166, 1168), (815, 315, 1104, 1261), (796, 797, 1254, 1253), (1080, 1081, 1382, 1381), (925, 918, 1300, 1306), (438, 437, 1116, 1117), (945, 946, 1327, 1326), (221, 262, 110, 111, 263, 222, 246, 255, 248, 257, 256, 258, 259, 247), (160, 110, 262, 221, 167, 63, 109, 159), (111, 161, 162, 112, 64, 168, 222, 263)])
me_plane.use_remesh_preserve_volume = False
me_plane.use_remesh_preserve_attributes = False
me_plane.use_mirror_vertex_groups = False
me_plane.update()

# ---- objects
ob_plane = bpy.data.objects.new('Plane', me_plane)

# ---- transforms, parenting, visibility, modifiers, constraints
ob_plane.location = (0.0, 0.0, 0.0)
ob_plane.lineart.crease_threshold = 0.0

# ---- collection membership
col_collection_1.objects.link(ob_plane)

# ---- scene / render settings (as saved in the file)
scene.frame_start = 1; scene.frame_end = 250; scene.frame_set(0)
scene.render.engine = 'BLENDER_EEVEE_NEXT'
scene.render.resolution_percentage = 50
scene.render.dither_intensity = 0.0
scene.cycles.use_denoising = False
scene.cycles.samples = 10
scene.cycles.sampling_pattern = 'TABULATED_SOBOL'
scene.cycles.light_sampling_threshold = 0.0
scene.cycles.use_adaptive_sampling = False
scene.cycles.use_light_tree = False
scene.cycles.blur_glossy = 0.0
scene.cycles.pixel_filter_type = 'GAUSSIAN'
scene.cycles.sample_clamp_indirect = 0.0
scene.view_settings.view_transform = 'Standard'
bpy.context.view_layer.update()

# ---- added for rendering (the .blend has no active camera and no usable light): camera, sun
cam_auto = bpy.data.cameras.new('AutoCamera')
cam_auto.lens = 50.0
cam_auto.sensor_width = 36.0
cam_auto.clip_end = 1909.7
ob_auto_camera = bpy.data.objects.new('AutoCamera', cam_auto)
scene.collection.objects.link(ob_auto_camera)
ob_auto_camera.location = (148.815, -62.5783, 90.0522)
ob_auto_camera.rotation_euler = (1.09748, -7.21219e-08, 0.694738)
scene.camera = ob_auto_camera
light_auto_sun = bpy.data.lights.new('AutoSun', 'SUN')
light_auto_sun.energy = 3.0
light_auto_sun.angle = 0.0523599
ob_auto_sun = bpy.data.objects.new('AutoSun', light_auto_sun)
scene.collection.objects.link(ob_auto_sun)
ob_auto_sun.rotation_euler = (0.872665, 0.174533, 0.523599)
bpy.context.view_layer.update()
